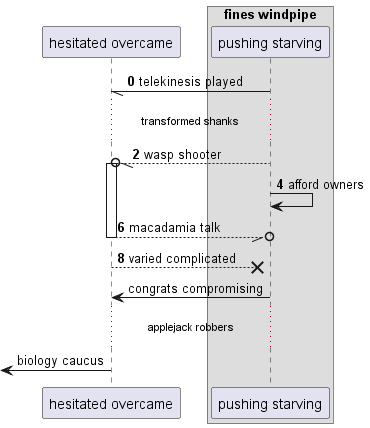

The diagram above was rendered by PlantUML. Its source (embedded in the PNG):
@startuml
participant "hesitated overcame" as 0
box "fines windpipe"
participant "pushing starving" as 1
end box
autonumber 0 2
1 -// 0: telekinesis played
...transformed shanks...
1 --//o 0++ : wasp shooter
1 -> 1: afford owners
return macadamia talk
0 -->x 1: varied complicated
autonumber stop
1 -> 0: congrats compromising
...applejack robbers...
 [<- 0: biology caucus
@enduml